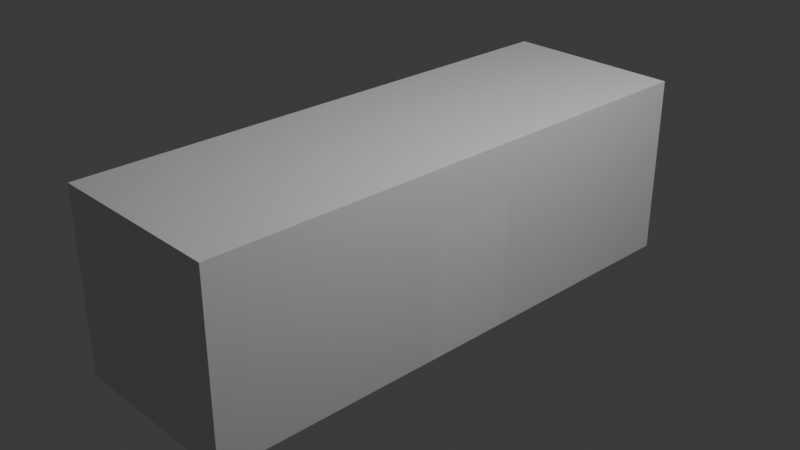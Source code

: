 # Source: testwall.blend  (saved by Blender 4.3.34; exported with 4.5.12 LTS)
import bpy
from mathutils import Matrix  # noqa: F401  (used for matrix-valued properties, if any)

bpy.ops.wm.read_factory_settings(use_empty=True)
scene = bpy.context.scene
scene.name = 'Scene'

# ---- collections
col_collection = bpy.data.collections.new('Collection'); scene.collection.children.link(col_collection)

# ---- materials (node trees are filled in below, after node groups)
mat_material = bpy.data.materials.new('Material')
mat_material.alpha_threshold = 0.0
mat_material.roughness = 0.5
mat_material.line_color = (0.0, 0.0, 0.0, 1.0)

# ---- material node trees
mat_material.use_nodes = True; mat_material.node_tree.nodes.clear()
_N = mat_material.node_tree.nodes; _L = mat_material.node_tree.links
n0 = _N.new('ShaderNodeOutputMaterial'); n0.name = 'Material Output'; n0.location = (300, 300)
n1 = _N.new('ShaderNodeBsdfPrincipled'); n1.name = 'Principled BSDF'; n1.location = (10, 300)
n1.inputs[3].default_value = 1.45
_L.new(n1.outputs[0], n0.inputs[0])
n0.is_active_output = True

# ---- world
world_world = bpy.data.worlds.new('World'); scene.world = world_world
world_world.use_nodes = True; world_world.node_tree.nodes.clear()
_N = world_world.node_tree.nodes; _L = world_world.node_tree.links
n0 = _N.new('ShaderNodeOutputWorld'); n0.name = 'World Output'; n0.location = (300, 300)
n1 = _N.new('ShaderNodeBackground'); n1.name = 'Background'; n1.location = (10, 300)
n1.inputs[0].default_value = (0.05088, 0.05088, 0.05088, 1.0)
_L.new(n1.outputs[0], n0.inputs[0])
n0.is_active_output = True
world_world.color = (0.05088, 0.05088, 0.05088)
world_world.sun_shadow_jitter_overblur = 0.0

# ---- cameras
cam_camera = bpy.data.cameras.new('Camera')
cam_camera.clip_end = 100.0
cam_camera.ortho_scale = 7.314

# ---- lights
light_light = bpy.data.lights.new('Light', 'POINT')
light_light.energy = 1000.0
light_light.shadow_soft_size = 0.1

# ---- meshes
me_cube = bpy.data.meshes.new('Cube')
me_cube.from_pydata([(1.0, 1.0, 1.0), (-1.0, -0.5, -1.0), (-1.0, -0.5, 0.4363), (1.0, 1.0, -1.0), (1.0, -1.0, 1.0), (-1.0, 0.5, -1.0), (1.0, -1.0, -1.0), (-1.0, 0.5, 0.4363), (-1.0, 1.0, 1.0), (1.0, -0.5, -1.0), (-1.0, 1.0, -1.0), (1.0, -0.5, 0.4363), (-1.0, -1.0, 1.0), (1.0, 0.5, -1.0), (-1.0, -1.0, -1.0), (1.0, 0.5, 0.4363), (-1.0, -3.0, -1.0), (-1.0, -3.0, 1.0), (1.0, -3.0, 1.0), (1.0, -3.0, -1.0), (1.0, 3.0, -1.0), (-1.0, 3.0, -1.0), (1.0, 3.0, 1.0), (-1.0, 3.0, 1.0)], [], [(0, 8, 12, 4), (6, 4, 18, 19), (1, 14, 12, 8, 10, 5, 7, 2), (9, 6, 14, 1), (10, 3, 13, 5), (13, 3, 0, 4, 6, 9, 11, 15), (0, 3, 20, 22), (19, 18, 17, 16), (12, 14, 16, 17), (14, 6, 19, 16), (4, 12, 17, 18), (21, 23, 22, 20), (10, 8, 23, 21), (3, 10, 21, 20), (8, 0, 22, 23), (13, 15, 7, 5), (1, 2, 11, 9), (2, 7, 15, 11)])
_uv = me_cube.uv_layers.new(name='UVMap')
_uv.uv.foreach_set('vector', [0.625, 0.5, 0.875, 0.5, 0.875, 0.75, 0.625, 0.75, 0.375, 0.75, 0.625, 0.75, 0.625, 0.75, 0.375, 0.75, 0.375, 0.0625, 0.375, 0.0, 0.625, 0.0, 0.625, 0.25, 0.375, 0.25, 0.375, 0.1875, 0.5545, 0.1875, 0.5545, 0.0625, 0.375, 0.6875, 0.375, 0.75, 0.125, 0.75, 0.125, 0.6875, 0.125, 0.5, 0.375, 0.5, 0.375, 0.5625, 0.125, 0.5625, 0.375, 0.5625, 0.375, 0.5, 0.625, 0.5, 0.625, 0.75, 0.375, 0.75, 0.375, 0.6875, 0.5545, 0.6875, 0.5545, 0.5625, 0.625, 0.5, 0.375, 0.5, 0.375, 0.5, 0.625, 0.5, 0.375, 0.75, 0.625, 0.75, 0.625, 1.0, 0.375, 1.0, 0.625, 0.0, 0.375, 0.0, 0.375, 0.0, 0.625, 0.0, 0.125, 0.75, 0.375, 0.75, 0.375, 0.75, 0.125, 0.75, 0.625, 0.75, 0.875, 0.75, 0.875, 0.75, 0.625, 0.75, 0.375, 0.25, 0.625, 0.25, 0.625, 0.5, 0.375, 0.5, 0.375, 0.25, 0.625, 0.25, 0.625, 0.25, 0.375, 0.25, 0.375, 0.5, 0.125, 0.5, 0.125, 0.5, 0.375, 0.5, 0.875, 0.5, 0.625, 0.5, 0.625, 0.5, 0.875, 0.5, 0.375, 0.5, 0.625, 0.5, 0.625, 0.25, 0.375, 0.25, 0.375, 1.0, 0.625, 1.0, 0.625, 0.75, 0.375, 0.75, 0.875, 0.75, 0.875, 0.5, 0.625, 0.5, 0.625, 0.75])
me_cube.materials.append(mat_material)
me_cube.use_mirror_vertex_groups = False
me_cube.update()
me_cube_001 = bpy.data.meshes.new('Cube.001')
me_cube_001.from_pydata([(-1.0, -0.5, -1.0), (-1.0, -0.5, 0.4363), (-1.0, 0.5, -1.0), (-1.0, 0.5, 0.4363), (1.0, -0.5, -1.0), (1.0, -0.5, 0.4363), (1.0, 0.5, -1.0), (1.0, 0.5, 0.4363)], [], [(0, 1, 3, 2), (2, 3, 7, 6), (6, 7, 5, 4), (4, 5, 1, 0), (2, 6, 4, 0), (7, 3, 1, 5)])
_uv = me_cube_001.uv_layers.new(name='UVMap')
_uv.uv.foreach_set('vector', [0.375, 0.0, 0.625, 0.0, 0.625, 0.25, 0.375, 0.25, 0.375, 0.25, 0.625, 0.25, 0.625, 0.5, 0.375, 0.5, 0.375, 0.5, 0.625, 0.5, 0.625, 0.75, 0.375, 0.75, 0.375, 0.75, 0.625, 0.75, 0.625, 1.0, 0.375, 1.0, 0.125, 0.5, 0.375, 0.5, 0.375, 0.75, 0.125, 0.75, 0.625, 0.5, 0.875, 0.5, 0.875, 0.75, 0.625, 0.75])
me_cube_001.update()

# ---- objects
ob_cube = bpy.data.objects.new('Cube', me_cube)
ob_light = bpy.data.objects.new('Light', light_light)
ob_camera = bpy.data.objects.new('Camera', cam_camera)
ob_cube_001 = bpy.data.objects.new('Cube.001', me_cube_001)

# ---- transforms, parenting, visibility, modifiers, constraints
ob_cube.location = (0.0, 0.0, 0.0)
ob_cube.lock_rotations_4d = False
ob_cube.empty_display_type = 'ARROWS'
ob_cube.lineart.crease_threshold = 0.0
ob_light.location = (4.076, 1.005, 5.904)
ob_light.rotation_euler = (0.6503, 0.05522, 1.866)
ob_light.lock_rotations_4d = False
ob_light.empty_display_type = 'ARROWS'
ob_light.color = (0.0, 0.0, 0.0, 0.0)
ob_light.lineart.crease_threshold = 0.0
ob_camera.location = (7.359, -6.926, 4.958)
ob_camera.rotation_euler = (1.109, 0.0, 0.8149)
ob_camera.lock_rotations_4d = False
ob_camera.empty_display_type = 'ARROWS'
ob_camera.color = (0.0, 0.0, 0.0, 0.0)
ob_camera.display_type = 'WIRE'
ob_camera.lineart.crease_threshold = 0.0
ob_cube_001.location = (0.0, 0.0, 0.0)

# ---- collection membership
col_collection.objects.link(ob_cube)
col_collection.objects.link(ob_light)
col_collection.objects.link(ob_camera)
col_collection.objects.link(ob_cube_001)

# ---- scene / render settings (as saved in the file)
scene.camera = ob_camera
scene.frame_start = 1; scene.frame_end = 250; scene.frame_set(1)
scene.render.engine = 'BLENDER_EEVEE_NEXT'
bpy.context.view_layer.update()
